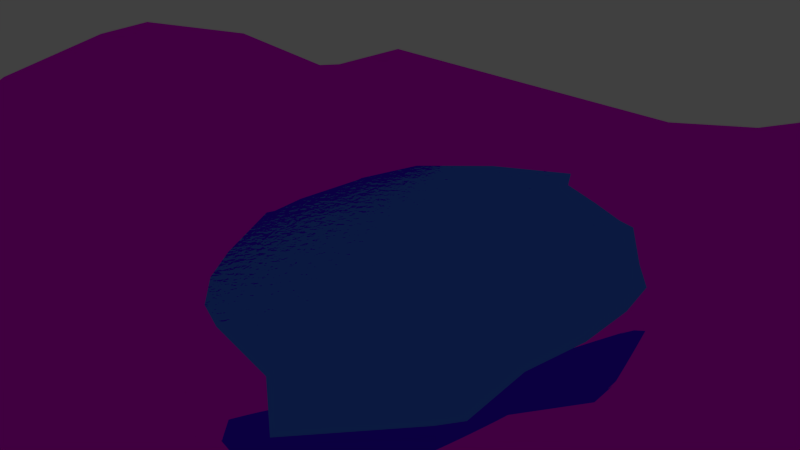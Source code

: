 # Source: pa-landscape.blend  (saved by Blender 2.72.0; exported with 4.5.12 LTS)
import bpy
from mathutils import Matrix  # noqa: F401  (used for matrix-valued properties, if any)

bpy.ops.wm.read_factory_settings(use_empty=True)
scene = bpy.context.scene
scene.name = 'Scene'

# ---- collections
col_collection_1 = bpy.data.collections.new('Collection 1'); scene.collection.children.link(col_collection_1)

# ---- images (referenced by path relative to the original .blend; pixels are not part of the script)
import os
ASSET_DIR = os.environ.get("B2B_ASSET_DIR", "")  # directory of the original .blend (textures are referenced by path, not embedded)
HERE = os.path.dirname(os.path.abspath(__file__))  # packed textures are extracted next to this script under _unpacked/

def load_image(name, relpath, width, height, colorspace="sRGB"):
    """Load a texture the original file referenced (path relative to the .blend, or extracted next to this script)."""
    p = next((c for c in (os.path.join(HERE, relpath), os.path.join(ASSET_DIR, relpath)) if relpath and os.path.exists(c)), "")
    if p:
        img = bpy.data.images.load(p, check_existing=True)
        img.name = name
    else:  # same state as the original file: an image datablock whose file is absent (Cycles renders it pink)
        img = bpy.data.images.new(name, width, height)
        img.source = "FILE"
        img.filepath = "//" + (relpath or name)
    img.colorspace_settings.name = colorspace
    return img
img_grasflaeche_512_jpg = load_image('grasflaeche_512.jpg', 'grasflaeche_512.jpg', 1024, 1024, 'sRGB')

# ---- materials (node trees are filled in below, after node groups)
mat_see = bpy.data.materials.new('See')
mat_see.alpha_threshold = 0.0
mat_see.diffuse_color = (0.04846, 0.09229, 0.8, 1.0)
mat_see.roughness = 0.5
mat_gras = bpy.data.materials.new('Gras')
mat_gras.alpha_threshold = 0.0
mat_gras.roughness = 0.5

# ---- material node trees
mat_see.use_nodes = True; mat_see.node_tree.nodes.clear()
_N = mat_see.node_tree.nodes; _L = mat_see.node_tree.links
n0 = _N.new('ShaderNodeBsdfAnisotropic'); n0.name = 'Glossy BSDF'; n0.location = (100, 300)
n0.distribution = 'BECKMANN'
n0.inputs[0].default_value = (0.0652, 0.1964, 1.0, 1.0)
n0.inputs[1].default_value = 0.03162
n1 = _N.new('ShaderNodeOutputMaterial'); n1.name = 'Material Output'; n1.location = (950, 327)
n2 = _N.new('ShaderNodeTexNoise'); n2.name = 'Noise Texture'; n2.location = (560, 234)
n2.inputs[2].default_value = 75.0
n3 = _N.new('ShaderNodeMath'); n3.name = 'Math'; n3.location = (766, 246)
n3.operation = 'MULTIPLY'
n3.inputs[1].default_value = 0.05
n4 = _N.new('ShaderNodeDisplacement'); n4.name = 'Displacement'; n4.location = (0, 0)
n4.inputs[1].default_value = 0.0
n4.inputs[2].default_value = 0.1
_L.new(n0.outputs[0], n1.inputs[0])
_L.new(n2.outputs[1], n3.inputs[0])
_L.new(n3.outputs[0], n4.inputs[0])
_L.new(n4.outputs[0], n1.inputs[2])
n1.is_active_output = True
mat_gras.use_nodes = True; mat_gras.node_tree.nodes.clear()
_N = mat_gras.node_tree.nodes; _L = mat_gras.node_tree.links
n0 = _N.new('ShaderNodeOutputMaterial'); n0.name = 'Material Output'; n0.location = (300, 300)
n1 = _N.new('ShaderNodeBsdfAnisotropic'); n1.name = 'Glossy BSDF'; n1.location = (100, 300)
n1.distribution = 'BECKMANN'
n1.inputs[1].default_value = 0.0
n2 = _N.new('ShaderNodeTexImage'); n2.name = 'Image Texture'; n2.location = (-90, 300)
n2.width = 140
n2.image = img_grasflaeche_512_jpg
_L.new(n1.outputs[0], n0.inputs[0])
_L.new(n2.outputs[0], n1.inputs[0])
n0.is_active_output = True

# ---- world
world_world = bpy.data.worlds.new('World'); scene.world = world_world
world_world.color = (0.05088, 0.05088, 0.05088)
world_world.use_sun_shadow = False
world_world.sun_shadow_jitter_overblur = 0.0
world_world.cycles.sampling_method = 'MANUAL'
world_world.cycles.sample_map_resolution = 256

# ---- cameras
cam_camera = bpy.data.cameras.new('Camera')
cam_camera.clip_end = 100.0
cam_camera.lens = 35.0
cam_camera.sensor_width = 32.0
cam_camera.sensor_height = 18.0
cam_camera.ortho_scale = 7.314
cam_camera.dof.focus_distance = 0.0

# ---- meshes
me_plane_001 = bpy.data.meshes.new('Plane.001')
me_plane_001.from_pydata([(-1.0, -1.0, 0.0), (1.0, -1.0, 0.0), (-1.0, 1.0, 0.0), (1.0, 1.0, 0.0)], [], [(0, 1, 3, 2)])
me_plane_001.polygons.foreach_set('use_smooth', [True] * 1)
me_plane_001.materials.append(mat_see)
me_plane_001.use_remesh_preserve_volume = False
me_plane_001.use_remesh_preserve_attributes = False
me_plane_001.use_mirror_vertex_groups = False
me_plane_001.update()
me_plane = bpy.data.meshes.new('Plane')
me_plane.from_pydata([(-1.0, -0.9999, 0.0001873), (1.0, -1.0, 0.1923), (-1.0, 1.0, 0.0), (0.9361, 1.009, 0.1246), (-1.0, 0.0, 0.2303), (-0.03992, -0.9634, 0.103), (0.9776, 0.116, 0.1339), (-0.0001162, 1.0, 0.0002266), (0.00505, -0.02169, -0.1244), (-1.0, -0.5, 0.04311), (0.5, -1.0, 0.1923), (0.9361, 0.509, 0.1246), (-0.5, 1.0, 0.0), (-1.0, 0.5, 0.04297), (-0.5399, -0.9634, 0.103), (1.0, -0.5, 0.1923), (0.4361, 1.009, 0.1246), (0.01334, 0.4958, -0.02795), (-0.02671, -0.4679, 0.0735), (-0.5404, -0.007426, 0.1982), (0.5203, 0.1057, 0.047), (0.4501, 0.5046, 0.09533), (-0.5, 0.5, 0.04297), (-0.5396, -0.4637, 0.1453), (0.5095, -0.503, 0.1724), (-1.003, -0.747, 0.008439), (0.75, -1.0, 0.2705), (0.9201, 0.7612, 0.156), (-0.75, 1.0, 0.0), (-1.0, 0.25, 0.1748), (-0.3, -0.9542, 0.1289), (0.985, -0.1803, 0.1094), (0.2275, 1.003, 0.04381), (-0.005109, 0.7507, 0.00995), (-0.007356, -0.2539, -0.06254), (-0.7502, -3.526e-05, 0.3013), (0.3033, 0.002347, -0.09694), (-1.0, -0.25, 0.1748), (0.2361, -0.9872, 0.0621), (0.9628, 0.3223, 0.1262), (-0.25, 1.0, 0.0), (-1.0, 0.75, 0.0), (-0.764, -0.9871, 0.03621), (1.0, -0.75, 0.2705), (0.6701, 1.011, 0.156), (0.01119, 0.2338, -0.09637), (-0.04969, -0.7043, 0.1284), (-0.3243, -0.01955, -0.009054), (0.7289, 0.1735, 0.1773), (0.4202, 0.7612, 0.1557), (0.5016, 0.306, 0.04161), (0.2496, 0.4962, -0.002402), (0.6764, 0.5115, 0.1445), (-0.5, 0.75, 0.0), (-0.5258, 0.2456, 0.1563), (-0.75, 0.5, 0.09261), (-0.2501, 0.4974, -0.005634), (-0.5355, -0.2442, 0.1854), (-0.55, -0.7042, 0.1289), (-0.7634, -0.4878, 0.1271), (-0.3075, -0.4575, 0.1216), (0.5221, -0.1928, 0.03103), (0.4995, -0.7496, 0.2717), (0.2594, -0.4946, 0.01317), (0.7516, -0.5005, 0.2672), (0.6501, 0.7641, 0.1949), (-0.25, 0.75, 0.0), (-0.3236, -0.242, 0.03688), (0.7398, -0.1493, 0.1826), (0.2136, 0.7547, 0.07058), (0.287, 0.2368, -0.07871), (0.7044, 0.3516, 0.1649), (-0.75, 0.75, 0.002415), (-0.75, 0.25, 0.2303), (-0.2933, 0.2363, -0.02431), (-0.753, -0.2473, 0.2379), (-0.7743, -0.7277, 0.06517), (-0.3124, -0.6928, 0.1611), (0.291, -0.2593, -0.08258), (0.2303, -0.73, 0.1359), (0.75, -0.75, 0.3747)], [], [(65, 27, 3, 44), (66, 33, 7, 40), (67, 34, 8, 47), (68, 31, 6, 48), (69, 49, 16, 32), (70, 50, 21, 51), (71, 39, 11, 52), (72, 53, 12, 28), (73, 54, 22, 55), (74, 45, 17, 56), (75, 57, 19, 35), (76, 58, 23, 59), (77, 46, 18, 60), (78, 61, 20, 36), (79, 62, 24, 63), (80, 43, 15, 64), (49, 65, 44, 16), (21, 52, 65, 49), (52, 11, 27, 65), (53, 66, 40, 12), (22, 56, 66, 53), (56, 17, 33, 66), (57, 67, 47, 19), (23, 60, 67, 57), (60, 18, 34, 67), (61, 68, 48, 20), (24, 64, 68, 61), (64, 15, 31, 68), (33, 69, 32, 7), (17, 51, 69, 33), (51, 21, 49, 69), (45, 70, 51, 17), (8, 36, 70, 45), (36, 20, 50, 70), (50, 71, 52, 21), (20, 48, 71, 50), (48, 6, 39, 71), (41, 72, 28, 2), (13, 55, 72, 41), (55, 22, 53, 72), (29, 73, 55, 13), (4, 35, 73, 29), (35, 19, 54, 73), (54, 74, 56, 22), (19, 47, 74, 54), (47, 8, 45, 74), (37, 75, 35, 4), (9, 59, 75, 37), (59, 23, 57, 75), (25, 76, 59, 9), (0, 42, 76, 25), (42, 14, 58, 76), (58, 77, 60, 23), (14, 30, 77, 58), (30, 5, 46, 77), (34, 78, 36, 8), (18, 63, 78, 34), (63, 24, 61, 78), (46, 79, 63, 18), (5, 38, 79, 46), (38, 10, 62, 79), (62, 80, 64, 24), (10, 26, 80, 62), (26, 1, 43, 80)])
me_plane.polygons.foreach_set('use_smooth', [True] * 64)
_uv = me_plane.uv_layers.new(name='UVMap')
_uv.uv.foreach_set('vector', [0.8786, 0.1663, 0.8774, 0.03873, 0.996, 0.03022, 0.9964, 0.1572, 0.8675, 0.6105, 0.8683, 0.4908, 0.9897, 0.4908, 0.9884, 0.6108, 0.3989, 0.6427, 0.4013, 0.4934, 0.5062, 0.4856, 0.5019, 0.6377, 0.4353, 0.1195, 0.4265, -0.005876, 0.5689, 0.004855, 0.5934, 0.1253, 0.8722, 0.3804, 0.8775, 0.2745, 0.9961, 0.2707, 0.9937, 0.3793, 0.6188, 0.3609, 0.655, 0.2504, 0.7531, 0.2665, 0.7431, 0.3708, 0.678, 0.1387, 0.6677, 0.01373, 0.7571, 0.02902, 0.7556, 0.1549, 0.8712, 0.8546, 0.8679, 0.7327, 0.9889, 0.731, 0.9916, 0.8506, 0.6096, 0.8683, 0.6135, 0.7623, 0.7433, 0.7353, 0.7425, 0.8603, 0.6195, 0.6271, 0.6187, 0.484, 0.7434, 0.4831, 0.7445, 0.6105, 0.3876, 0.8678, 0.3892, 0.7634, 0.4978, 0.7712, 0.4987, 0.8715, 0.1426, 0.8727, 0.1627, 0.7613, 0.281, 0.7606, 0.2627, 0.8702, 0.1731, 0.6466, 0.1695, 0.5186, 0.2857, 0.5089, 0.2886, 0.6458, 0.4038, 0.3644, 0.424, 0.2482, 0.5617, 0.2401, 0.5161, 0.3568, 0.1575, 0.377, 0.1437, 0.2298, 0.2665, 0.2353, 0.289, 0.3714, 0.1416, 0.1149, 0.1407, -0.004018, 0.2664, -0.009782, 0.26, 0.1138, 0.8775, 0.2745, 0.8786, 0.1663, 0.9964, 0.1572, 0.9961, 0.2707, 0.7531, 0.2665, 0.7556, 0.1549, 0.8786, 0.1663, 0.8775, 0.2745, 0.7556, 0.1549, 0.7571, 0.02902, 0.8774, 0.03873, 0.8786, 0.1663, 0.8679, 0.7327, 0.8675, 0.6105, 0.9884, 0.6108, 0.9889, 0.731, 0.7433, 0.7353, 0.7445, 0.6105, 0.8675, 0.6105, 0.8679, 0.7327, 0.7445, 0.6105, 0.7434, 0.4831, 0.8683, 0.4908, 0.8675, 0.6105, 0.3892, 0.7634, 0.3989, 0.6427, 0.5019, 0.6377, 0.4978, 0.7712, 0.281, 0.7606, 0.2886, 0.6458, 0.3989, 0.6427, 0.3892, 0.7634, 0.2886, 0.6458, 0.2857, 0.5089, 0.4013, 0.4934, 0.3989, 0.6427, 0.424, 0.2482, 0.4353, 0.1195, 0.5934, 0.1253, 0.5617, 0.2401, 0.2665, 0.2353, 0.26, 0.1138, 0.4353, 0.1195, 0.424, 0.2482, 0.26, 0.1138, 0.2664, -0.009782, 0.4265, -0.005876, 0.4353, 0.1195, 0.8683, 0.4908, 0.8722, 0.3804, 0.9937, 0.3793, 0.9897, 0.4908, 0.7434, 0.4831, 0.7431, 0.3708, 0.8722, 0.3804, 0.8683, 0.4908, 0.7431, 0.3708, 0.7531, 0.2665, 0.8775, 0.2745, 0.8722, 0.3804, 0.6187, 0.484, 0.6188, 0.3609, 0.7431, 0.3708, 0.7434, 0.4831, 0.5062, 0.4856, 0.5161, 0.3568, 0.6188, 0.3609, 0.6187, 0.484, 0.5161, 0.3568, 0.5617, 0.2401, 0.655, 0.2504, 0.6188, 0.3609, 0.655, 0.2504, 0.678, 0.1387, 0.7556, 0.1549, 0.7531, 0.2665, 0.5617, 0.2401, 0.5934, 0.1253, 0.678, 0.1387, 0.655, 0.2504, 0.5934, 0.1253, 0.5689, 0.004855, 0.6677, 0.01373, 0.678, 0.1387, 0.8767, 0.9753, 0.8712, 0.8546, 0.9916, 0.8506, 0.9964, 0.9705, 0.7558, 0.9819, 0.7425, 0.8603, 0.8712, 0.8546, 0.8767, 0.9753, 0.7425, 0.8603, 0.7433, 0.7353, 0.8679, 0.7327, 0.8712, 0.8546, 0.6214, 0.9855, 0.6096, 0.8683, 0.7425, 0.8603, 0.7558, 0.9819, 0.4987, 0.9881, 0.4987, 0.8715, 0.6096, 0.8683, 0.6214, 0.9855, 0.4987, 0.8715, 0.4978, 0.7712, 0.6135, 0.7623, 0.6096, 0.8683, 0.6135, 0.7623, 0.6195, 0.6271, 0.7445, 0.6105, 0.7433, 0.7353, 0.4978, 0.7712, 0.5019, 0.6377, 0.6195, 0.6271, 0.6135, 0.7623, 0.5019, 0.6377, 0.5062, 0.4856, 0.6187, 0.484, 0.6195, 0.6271, 0.3762, 0.9862, 0.3876, 0.8678, 0.4987, 0.8715, 0.4987, 0.9881, 0.2425, 0.9895, 0.2627, 0.8702, 0.3876, 0.8678, 0.3762, 0.9862, 0.2627, 0.8702, 0.281, 0.7606, 0.3892, 0.7634, 0.3876, 0.8678, 0.1236, 0.9846, 0.1426, 0.8727, 0.2627, 0.8702, 0.2425, 0.9895, 0.0033, 0.9751, 0.01799, 0.8618, 0.1426, 0.8727, 0.1236, 0.9846, 0.01799, 0.8618, 0.03828, 0.7517, 0.1627, 0.7613, 0.1426, 0.8727, 0.1627, 0.7613, 0.1731, 0.6466, 0.2886, 0.6458, 0.281, 0.7606, 0.03828, 0.7517, 0.04807, 0.6378, 0.1731, 0.6466, 0.1627, 0.7613, 0.04807, 0.6378, 0.044, 0.5145, 0.1695, 0.5186, 0.1731, 0.6466, 0.4013, 0.4934, 0.4038, 0.3644, 0.5161, 0.3568, 0.5062, 0.4856, 0.2857, 0.5089, 0.289, 0.3714, 0.4038, 0.3644, 0.4013, 0.4934, 0.289, 0.3714, 0.2665, 0.2353, 0.424, 0.2482, 0.4038, 0.3644, 0.1695, 0.5186, 0.1575, 0.377, 0.289, 0.3714, 0.2857, 0.5089, 0.044, 0.5145, 0.02383, 0.3827, 0.1575, 0.377, 0.1695, 0.5186, 0.02383, 0.3827, 0.022, 0.2427, 0.1437, 0.2298, 0.1575, 0.377, 0.1437, 0.2298, 0.1416, 0.1149, 0.26, 0.1138, 0.2665, 0.2353, 0.022, 0.2427, 0.02247, 0.1177, 0.1416, 0.1149, 0.1437, 0.2298, 0.02247, 0.1177, 0.01494, -0.007373, 0.1407, -0.004018, 0.1416, 0.1149])
me_plane.materials.append(mat_gras)
me_plane.use_remesh_preserve_volume = False
me_plane.use_remesh_preserve_attributes = False
me_plane.use_mirror_vertex_groups = False
me_plane.update()

# ---- objects
ob_lake = bpy.data.objects.new('Lake', me_plane_001)
ob_plane = bpy.data.objects.new('Plane', me_plane)
ob_camera = bpy.data.objects.new('Camera', cam_camera)

# ---- transforms, parenting, visibility, modifiers, constraints
ob_lake.location = (0.0, 0.0, -0.1017)
ob_lake.scale = (4.41, 4.41, 4.41)
ob_lake.lineart.crease_threshold = 0.0
ob_plane.location = (0.0, 0.0, 0.0)
ob_plane.scale = (7.023, 7.023, 7.023)
ob_plane.lineart.crease_threshold = 0.0
ob_camera.location = (7.481, -6.508, 5.344)
ob_camera.rotation_euler = (1.109, 0.01082, 0.8149)
ob_camera.lock_rotations_4d = False
ob_camera.empty_display_type = 'ARROWS'
ob_camera.color = (0.0, 0.0, 0.0, 0.0)
ob_camera.display_type = 'WIRE'
ob_camera.lineart.crease_threshold = 0.0

# ---- collection membership
col_collection_1.objects.link(ob_lake)
col_collection_1.objects.link(ob_plane)
col_collection_1.objects.link(ob_camera)

# ---- scene / render settings (as saved in the file)
scene.camera = ob_camera
scene.frame_start = 1; scene.frame_end = 250; scene.frame_set(1)
scene.render.engine = 'CYCLES'
scene.render.resolution_percentage = 50
scene.render.dither_intensity = 0.0
scene.cycles.use_denoising = False
scene.cycles.samples = 25
scene.cycles.sampling_pattern = 'TABULATED_SOBOL'
scene.cycles.light_sampling_threshold = 0.0
scene.cycles.use_adaptive_sampling = False
scene.cycles.use_light_tree = False
scene.cycles.blur_glossy = 0.0
scene.cycles.pixel_filter_type = 'GAUSSIAN'
scene.cycles.sample_clamp_indirect = 0.0
scene.view_settings.view_transform = 'Standard'
bpy.context.view_layer.update()

# ---- added for rendering (the .blend has no usable light): sun
light_auto_sun = bpy.data.lights.new('AutoSun', 'SUN')
light_auto_sun.energy = 3.0
light_auto_sun.angle = 0.0523599
ob_auto_sun = bpy.data.objects.new('AutoSun', light_auto_sun)
scene.collection.objects.link(ob_auto_sun)
ob_auto_sun.rotation_euler = (0.872665, 0.174533, 0.523599)
bpy.context.view_layer.update()
